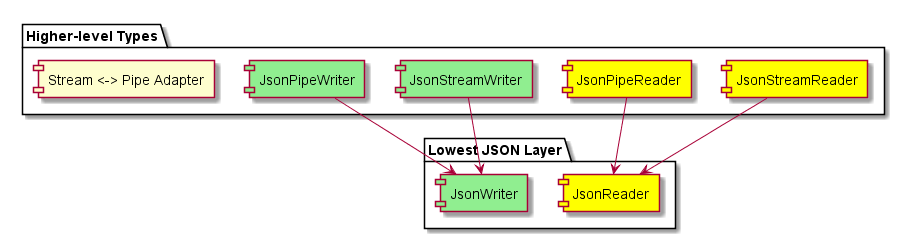

The diagram above was rendered by PlantUML. Its source (embedded in the PNG):
@startuml
package "Lowest JSON Layer" {
  [JsonReader] #Yellow
  [JsonWriter] #LightGreen
}

package "Higher-level Types" {
  [JsonStreamReader] #Yellow
  [JsonPipeReader] #Yellow
  [JsonStreamWriter] #LightGreen
  [JsonPipeWriter] #LightGreen
  [Stream <-> Pipe Adapter]
}

[JsonStreamReader] --> [JsonReader]
[JsonPipeReader] --> [JsonReader]
[JsonStreamWriter] --> [JsonWriter]
[JsonPipeWriter] --> [JsonWriter]
@enduml